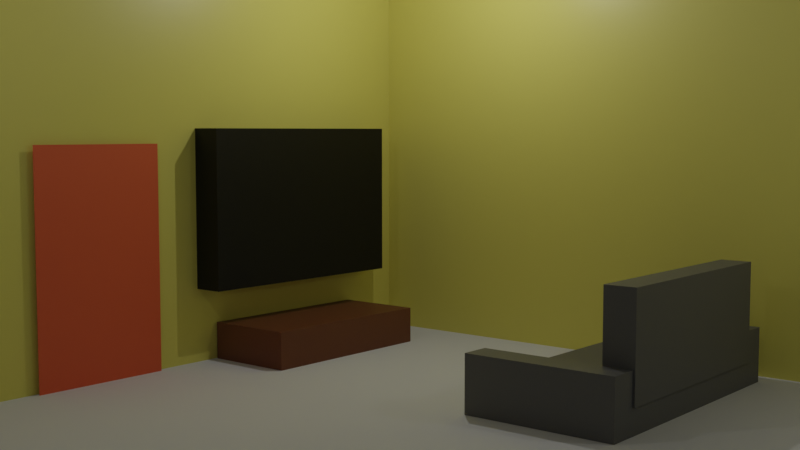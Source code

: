 # Source: 1-F_Challenge_Level_2.blend  (saved by Blender 2.91.10; exported with 4.5.12 LTS)
import bpy
from mathutils import Matrix  # noqa: F401  (used for matrix-valued properties, if any)

bpy.ops.wm.read_factory_settings(use_empty=True)
scene = bpy.context.scene
scene.name = 'Scene'

# ---- collections
col_collection = bpy.data.collections.new('Collection'); scene.collection.children.link(col_collection)
col_tv = bpy.data.collections.new('Tv'); col_collection.children.link(col_tv)
col_sofa = bpy.data.collections.new('Sofa'); col_collection.children.link(col_sofa)
col_light_rig = bpy.data.collections.new('Light Rig'); col_collection.children.link(col_light_rig)

# ---- materials (node trees are filled in below, after node groups)
mat_wall = bpy.data.materials.new('Wall')
mat_wall.alpha_threshold = 0.0
mat_wall.use_transparent_shadow = False
mat_wall.line_color = (0.0, 0.0, 0.0, 1.0)
mat_door = bpy.data.materials.new('Door')
mat_door.use_transparent_shadow = False
mat_tv = bpy.data.materials.new('TV')
mat_tv.use_transparent_shadow = False
mat_wood = bpy.data.materials.new('Wood')
mat_wood.use_transparent_shadow = False
mat_sofa_mat = bpy.data.materials.new('Sofa Mat')
mat_sofa_mat.use_transparent_shadow = False

# ---- material node trees
mat_wall.use_nodes = True; mat_wall.node_tree.nodes.clear()
_N = mat_wall.node_tree.nodes; _L = mat_wall.node_tree.links
n0 = _N.new('ShaderNodeOutputMaterial'); n0.name = 'Material Output'; n0.location = (300, 300)
n1 = _N.new('ShaderNodeBsdfPrincipled'); n1.name = 'Principled BSDF'; n1.location = (10, 300)
n1.distribution = 'GGX'
n1.subsurface_method = 'BURLEY'
n1.inputs[0].default_value = (0.8, 0.7314, 0.1603, 1.0)
n1.inputs[2].default_value = 0.4
n1.inputs[3].default_value = 1.45
n1.inputs[27].default_value = (0.0, 0.0, 0.0, 1.0)
n1.inputs[28].default_value = 1.0
_L.new(n1.outputs[0], n0.inputs[0])
n0.is_active_output = True
mat_door.use_nodes = True; mat_door.node_tree.nodes.clear()
_N = mat_door.node_tree.nodes; _L = mat_door.node_tree.links
n0 = _N.new('ShaderNodeBsdfPrincipled'); n0.name = 'Principled BSDF'; n0.location = (10, 300)
n0.distribution = 'GGX'
n0.subsurface_method = 'BURLEY'
n0.inputs[0].default_value = (0.8, 0.138, 0.04846, 1.0)
n0.inputs[3].default_value = 1.45
n0.inputs[27].default_value = (0.0, 0.0, 0.0, 1.0)
n0.inputs[28].default_value = 1.0
n1 = _N.new('ShaderNodeOutputMaterial'); n1.name = 'Material Output'; n1.location = (300, 300)
_L.new(n0.outputs[0], n1.inputs[0])
n1.is_active_output = True
mat_tv.use_nodes = True; mat_tv.node_tree.nodes.clear()
_N = mat_tv.node_tree.nodes; _L = mat_tv.node_tree.links
n0 = _N.new('ShaderNodeBsdfPrincipled'); n0.name = 'Principled BSDF'; n0.location = (10, 300)
n0.distribution = 'GGX'
n0.subsurface_method = 'BURLEY'
n0.inputs[0].default_value = (0.0, 0.0, 0.0, 1.0)
n0.inputs[3].default_value = 1.45
n0.inputs[27].default_value = (0.0, 0.0, 0.0, 1.0)
n0.inputs[28].default_value = 1.0
n1 = _N.new('ShaderNodeOutputMaterial'); n1.name = 'Material Output'; n1.location = (300, 300)
_L.new(n0.outputs[0], n1.inputs[0])
n1.is_active_output = True
mat_wood.use_nodes = True; mat_wood.node_tree.nodes.clear()
_N = mat_wood.node_tree.nodes; _L = mat_wood.node_tree.links
n0 = _N.new('ShaderNodeBsdfPrincipled'); n0.name = 'Principled BSDF'; n0.location = (10, 300)
n0.distribution = 'GGX'
n0.subsurface_method = 'BURLEY'
n0.inputs[0].default_value = (0.1902, 0.06494, 0.02322, 1.0)
n0.inputs[3].default_value = 1.45
n0.inputs[27].default_value = (0.0, 0.0, 0.0, 1.0)
n0.inputs[28].default_value = 1.0
n1 = _N.new('ShaderNodeOutputMaterial'); n1.name = 'Material Output'; n1.location = (300, 300)
_L.new(n0.outputs[0], n1.inputs[0])
n1.is_active_output = True
mat_sofa_mat.use_nodes = True; mat_sofa_mat.node_tree.nodes.clear()
_N = mat_sofa_mat.node_tree.nodes; _L = mat_sofa_mat.node_tree.links
n0 = _N.new('ShaderNodeBsdfPrincipled'); n0.name = 'Principled BSDF'; n0.location = (10, 300)
n0.distribution = 'GGX'
n0.subsurface_method = 'BURLEY'
n0.inputs[0].default_value = (0.1424, 0.1424, 0.1424, 1.0)
n0.inputs[3].default_value = 1.45
n0.inputs[27].default_value = (0.0, 0.0, 0.0, 1.0)
n0.inputs[28].default_value = 1.0
n1 = _N.new('ShaderNodeOutputMaterial'); n1.name = 'Material Output'; n1.location = (300, 300)
_L.new(n0.outputs[0], n1.inputs[0])
n1.is_active_output = True

# ---- world
world_world = bpy.data.worlds.new('World'); scene.world = world_world
world_world.use_nodes = True; world_world.node_tree.nodes.clear()
_N = world_world.node_tree.nodes; _L = world_world.node_tree.links
n0 = _N.new('ShaderNodeOutputWorld'); n0.name = 'World Output'; n0.location = (300, 300)
n1 = _N.new('ShaderNodeBackground'); n1.name = 'Background'; n1.location = (10, 300)
n1.inputs[0].default_value = (0.05088, 0.05088, 0.05088, 1.0)
_L.new(n1.outputs[0], n0.inputs[0])
n0.is_active_output = True
world_world.color = (0.05088, 0.05088, 0.05088)
world_world.use_sun_shadow = False
world_world.sun_shadow_jitter_overblur = 0.0

# ---- cameras
cam_camera = bpy.data.cameras.new('Camera')
cam_camera.clip_end = 100.0
cam_camera.ortho_scale = 7.314

# ---- lights
light_light = bpy.data.lights.new('Light', 'POINT')
light_light.transmission_factor = 0.0
light_light.energy = 3000.0
light_light.shadow_soft_size = 0.1
light_light.shadow_maximum_resolution = 0.006
light_light.use_absolute_resolution = True
light_light_001 = bpy.data.lights.new('Light.001', 'POINT')
light_light_001.transmission_factor = 0.0
light_light_001.energy = 1000.0
light_light_001.shadow_soft_size = 0.1
light_light_001.shadow_maximum_resolution = 0.006
light_light_001.use_absolute_resolution = True
light_light_002 = bpy.data.lights.new('Light.002', 'POINT')
light_light_002.transmission_factor = 0.0
light_light_002.energy = 1000.0
light_light_002.shadow_soft_size = 0.1
light_light_002.shadow_maximum_resolution = 0.006
light_light_002.use_absolute_resolution = True

# ---- meshes
me_cube = bpy.data.meshes.new('Cube')
me_cube.from_pydata([(1.0, 1.0, 1.0), (1.0, 1.0, -1.0), (1.0, -1.0, 1.0), (1.0, -1.0, -1.0), (-1.0, 1.0, 1.0), (-1.0, 1.0, -1.0), (-1.0, -1.0, 1.0), (-1.0, -1.0, -1.0)], [], [(0, 4, 6, 2), (3, 2, 6, 7), (7, 6, 4, 5), (5, 1, 3, 7), (1, 0, 2, 3), (5, 4, 0, 1)])
_uv = me_cube.uv_layers.new(name='UVMap')
_uv.uv.foreach_set('vector', [0.625, 0.5, 0.875, 0.5, 0.875, 0.75, 0.625, 0.75, 0.375, 0.75, 0.625, 0.75, 0.625, 1.0, 0.375, 1.0, 0.375, 0.0, 0.625, 0.0, 0.625, 0.25, 0.375, 0.25, 0.125, 0.5, 0.375, 0.5, 0.375, 0.75, 0.125, 0.75, 0.375, 0.5, 0.625, 0.5, 0.625, 0.75, 0.375, 0.75, 0.375, 0.25, 0.625, 0.25, 0.625, 0.5, 0.375, 0.5])
me_cube.materials.append(mat_wall)
me_cube.use_remesh_preserve_volume = False
me_cube.use_remesh_preserve_attributes = False
me_cube.use_mirror_vertex_groups = False
me_cube.update()
me_plane = bpy.data.meshes.new('Plane')
me_plane.from_pydata([(-1.0, -1.0, 0.0), (1.0, -1.0, 0.0), (-1.0, 1.0, 0.0), (1.0, 1.0, 0.0)], [], [(0, 1, 3, 2)])
_uv = me_plane.uv_layers.new(name='UVMap')
_uv.uv.foreach_set('vector', [0.0, 0.0, 1.0, 0.0, 1.0, 1.0, 0.0, 1.0])
me_plane.use_remesh_fix_poles = True
me_plane.use_remesh_preserve_attributes = False
me_plane.use_mirror_vertex_groups = False
me_plane.update()
me_cube_001 = bpy.data.meshes.new('Cube.001')
me_cube_001.from_pydata([(1.0, 1.0, 1.0), (1.0, 1.0, -1.0), (1.0, -1.0, 1.0), (1.0, -1.0, -1.0), (-1.0, 1.0, 1.0), (-1.0, 1.0, -1.0), (-1.0, -1.0, 1.0), (-1.0, -1.0, -1.0)], [], [(0, 4, 6, 2), (3, 2, 6, 7), (7, 6, 4, 5), (5, 1, 3, 7), (1, 0, 2, 3), (5, 4, 0, 1)])
_uv = me_cube_001.uv_layers.new(name='UVMap')
_uv.uv.foreach_set('vector', [0.625, 0.5, 0.875, 0.5, 0.875, 0.75, 0.625, 0.75, 0.375, 0.75, 0.625, 0.75, 0.625, 1.0, 0.375, 1.0, 0.375, 0.0, 0.625, 0.0, 0.625, 0.25, 0.375, 0.25, 0.125, 0.5, 0.375, 0.5, 0.375, 0.75, 0.125, 0.75, 0.375, 0.5, 0.625, 0.5, 0.625, 0.75, 0.375, 0.75, 0.375, 0.25, 0.625, 0.25, 0.625, 0.5, 0.375, 0.5])
me_cube_001.materials.append(mat_wall)
me_cube_001.use_remesh_preserve_volume = False
me_cube_001.use_remesh_preserve_attributes = False
me_cube_001.use_mirror_vertex_groups = False
me_cube_001.update()
me_plane_001 = bpy.data.meshes.new('Plane.001')
me_plane_001.from_pydata([(-1.0, -1.0, 0.0), (1.0, -1.0, 0.0), (-1.0, 1.0, 0.0), (1.0, 1.0, 0.0)], [], [(0, 1, 3, 2)])
_uv = me_plane_001.uv_layers.new(name='UVMap')
_uv.uv.foreach_set('vector', [0.0, 0.0, 1.0, 0.0, 1.0, 1.0, 0.0, 1.0])
me_plane_001.materials.append(mat_door)
me_plane_001.use_remesh_fix_poles = True
me_plane_001.use_remesh_preserve_attributes = False
me_plane_001.use_mirror_vertex_groups = False
me_plane_001.update()
me_cube_003 = bpy.data.meshes.new('Cube.003')
me_cube_003.from_pydata([(-1.0, -1.0, -1.0), (-1.0, -1.0, 1.0), (-1.0, 1.0, -1.0), (-1.0, 1.0, 1.0), (1.0, -1.0, -1.0), (1.0, -1.0, 1.0), (1.0, 1.0, -1.0), (1.0, 1.0, 1.0)], [], [(0, 1, 3, 2), (2, 3, 7, 6), (6, 7, 5, 4), (4, 5, 1, 0), (2, 6, 4, 0), (7, 3, 1, 5)])
_uv = me_cube_003.uv_layers.new(name='UVMap')
_uv.uv.foreach_set('vector', [0.375, 0.0, 0.625, 0.0, 0.625, 0.25, 0.375, 0.25, 0.375, 0.25, 0.625, 0.25, 0.625, 0.5, 0.375, 0.5, 0.375, 0.5, 0.625, 0.5, 0.625, 0.75, 0.375, 0.75, 0.375, 0.75, 0.625, 0.75, 0.625, 1.0, 0.375, 1.0, 0.125, 0.5, 0.375, 0.5, 0.375, 0.75, 0.125, 0.75, 0.625, 0.5, 0.875, 0.5, 0.875, 0.75, 0.625, 0.75])
me_cube_003.materials.append(mat_tv)
me_cube_003.use_remesh_fix_poles = True
me_cube_003.use_remesh_preserve_attributes = False
me_cube_003.use_mirror_vertex_groups = False
me_cube_003.update()
me_cube_002 = bpy.data.meshes.new('Cube.002')
me_cube_002.from_pydata([(-1.0, -1.0, -1.0), (-1.0, -1.0, 1.0), (-1.0, 1.0, -1.0), (-1.0, 1.0, 1.0), (1.0, -1.0, -1.0), (1.0, -1.0, 1.0), (1.0, 1.0, -1.0), (1.0, 1.0, 1.0)], [], [(0, 1, 3, 2), (2, 3, 7, 6), (6, 7, 5, 4), (4, 5, 1, 0), (2, 6, 4, 0), (7, 3, 1, 5)])
_uv = me_cube_002.uv_layers.new(name='UVMap')
_uv.uv.foreach_set('vector', [0.375, 0.0, 0.625, 0.0, 0.625, 0.25, 0.375, 0.25, 0.375, 0.25, 0.625, 0.25, 0.625, 0.5, 0.375, 0.5, 0.375, 0.5, 0.625, 0.5, 0.625, 0.75, 0.375, 0.75, 0.375, 0.75, 0.625, 0.75, 0.625, 1.0, 0.375, 1.0, 0.125, 0.5, 0.375, 0.5, 0.375, 0.75, 0.125, 0.75, 0.625, 0.5, 0.875, 0.5, 0.875, 0.75, 0.625, 0.75])
me_cube_002.materials.append(mat_wood)
me_cube_002.use_remesh_fix_poles = True
me_cube_002.use_remesh_preserve_attributes = False
me_cube_002.use_mirror_vertex_groups = False
me_cube_002.update()
me_cube_004 = bpy.data.meshes.new('Cube.004')
me_cube_004.from_pydata([(-1.0, -1.0, -1.0), (-1.0, -1.0, 1.0), (-1.0, 1.0, -1.0), (-1.0, 1.0, 1.0), (1.0, -1.0, -1.0), (1.0, -1.0, 1.0), (1.0, 1.0, -1.0), (1.0, 1.0, 1.0)], [], [(0, 1, 3, 2), (2, 3, 7, 6), (6, 7, 5, 4), (4, 5, 1, 0), (2, 6, 4, 0), (7, 3, 1, 5)])
_uv = me_cube_004.uv_layers.new(name='UVMap')
_uv.uv.foreach_set('vector', [0.375, 0.0, 0.625, 0.0, 0.625, 0.25, 0.375, 0.25, 0.375, 0.25, 0.625, 0.25, 0.625, 0.5, 0.375, 0.5, 0.375, 0.5, 0.625, 0.5, 0.625, 0.75, 0.375, 0.75, 0.375, 0.75, 0.625, 0.75, 0.625, 1.0, 0.375, 1.0, 0.125, 0.5, 0.375, 0.5, 0.375, 0.75, 0.125, 0.75, 0.625, 0.5, 0.875, 0.5, 0.875, 0.75, 0.625, 0.75])
me_cube_004.materials.append(mat_sofa_mat)
me_cube_004.use_remesh_fix_poles = True
me_cube_004.use_remesh_preserve_attributes = False
me_cube_004.use_mirror_vertex_groups = False
me_cube_004.update()
me_cube_005 = bpy.data.meshes.new('Cube.005')
me_cube_005.from_pydata([(-1.0, -1.0, -1.0), (-1.0, -1.0, 1.0), (-1.0, 1.0, -1.0), (-1.0, 1.0, 1.0), (1.0, -1.0, -1.0), (1.0, -1.0, 1.0), (1.0, 1.0, -1.0), (1.0, 1.0, 1.0)], [], [(0, 1, 3, 2), (2, 3, 7, 6), (6, 7, 5, 4), (4, 5, 1, 0), (2, 6, 4, 0), (7, 3, 1, 5)])
_uv = me_cube_005.uv_layers.new(name='UVMap')
_uv.uv.foreach_set('vector', [0.375, 0.0, 0.625, 0.0, 0.625, 0.25, 0.375, 0.25, 0.375, 0.25, 0.625, 0.25, 0.625, 0.5, 0.375, 0.5, 0.375, 0.5, 0.625, 0.5, 0.625, 0.75, 0.375, 0.75, 0.375, 0.75, 0.625, 0.75, 0.625, 1.0, 0.375, 1.0, 0.125, 0.5, 0.375, 0.5, 0.375, 0.75, 0.125, 0.75, 0.625, 0.5, 0.875, 0.5, 0.875, 0.75, 0.625, 0.75])
me_cube_005.materials.append(mat_sofa_mat)
me_cube_005.use_remesh_fix_poles = True
me_cube_005.use_remesh_preserve_attributes = False
me_cube_005.use_mirror_vertex_groups = False
me_cube_005.update()
me_cube_006 = bpy.data.meshes.new('Cube.006')
me_cube_006.from_pydata([(-1.0, -1.0, -1.0), (-1.0, -1.0, 1.0), (-1.0, 1.0, -1.0), (-1.0, 1.0, 1.0), (1.0, -1.0, -1.0), (1.0, -1.0, 1.0), (1.0, 1.0, -1.0), (1.0, 1.0, 1.0)], [], [(0, 1, 3, 2), (2, 3, 7, 6), (6, 7, 5, 4), (4, 5, 1, 0), (2, 6, 4, 0), (7, 3, 1, 5)])
_uv = me_cube_006.uv_layers.new(name='UVMap')
_uv.uv.foreach_set('vector', [0.375, 0.0, 0.625, 0.0, 0.625, 0.25, 0.375, 0.25, 0.375, 0.25, 0.625, 0.25, 0.625, 0.5, 0.375, 0.5, 0.375, 0.5, 0.625, 0.5, 0.625, 0.75, 0.375, 0.75, 0.375, 0.75, 0.625, 0.75, 0.625, 1.0, 0.375, 1.0, 0.125, 0.5, 0.375, 0.5, 0.375, 0.75, 0.125, 0.75, 0.625, 0.5, 0.875, 0.5, 0.875, 0.75, 0.625, 0.75])
me_cube_006.materials.append(mat_sofa_mat)
me_cube_006.use_remesh_fix_poles = True
me_cube_006.use_remesh_preserve_attributes = False
me_cube_006.use_mirror_vertex_groups = False
me_cube_006.update()
me_cube_007 = bpy.data.meshes.new('Cube.007')
me_cube_007.from_pydata([(-1.0, -1.0, -1.0), (-1.0, -1.0, 1.0), (-1.0, 1.0, -1.0), (-1.0, 1.0, 1.0), (1.0, -1.0, -1.0), (1.0, -1.0, 1.0), (1.0, 1.0, -1.0), (1.0, 1.0, 1.0)], [], [(0, 1, 3, 2), (2, 3, 7, 6), (6, 7, 5, 4), (4, 5, 1, 0), (2, 6, 4, 0), (7, 3, 1, 5)])
_uv = me_cube_007.uv_layers.new(name='UVMap')
_uv.uv.foreach_set('vector', [0.375, 0.0, 0.625, 0.0, 0.625, 0.25, 0.375, 0.25, 0.375, 0.25, 0.625, 0.25, 0.625, 0.5, 0.375, 0.5, 0.375, 0.5, 0.625, 0.5, 0.625, 0.75, 0.375, 0.75, 0.375, 0.75, 0.625, 0.75, 0.625, 1.0, 0.375, 1.0, 0.125, 0.5, 0.375, 0.5, 0.375, 0.75, 0.125, 0.75, 0.625, 0.5, 0.875, 0.5, 0.875, 0.75, 0.625, 0.75])
me_cube_007.materials.append(mat_sofa_mat)
me_cube_007.use_remesh_fix_poles = True
me_cube_007.use_remesh_preserve_attributes = False
me_cube_007.use_mirror_vertex_groups = False
me_cube_007.update()

# ---- objects
ob_wall = bpy.data.objects.new('Wall', me_cube)
ob_light = bpy.data.objects.new('Light', light_light)
ob_camera = bpy.data.objects.new('Camera', cam_camera)
ob_plane = bpy.data.objects.new('Plane', me_plane)
ob_wall_2 = bpy.data.objects.new('Wall 2', me_cube_001)
ob_door = bpy.data.objects.new('Door', me_plane_001)
ob_light_001 = bpy.data.objects.new('Light.001', light_light_001)
ob_light_002 = bpy.data.objects.new('Light.002', light_light_002)
ob_tv = bpy.data.objects.new('TV', me_cube_003)
ob_tv_table = bpy.data.objects.new('Tv Table', me_cube_002)
ob_sofa = bpy.data.objects.new('Sofa', me_cube_004)
ob_sofa_001 = bpy.data.objects.new('Sofa.001', me_cube_005)
ob_sofa_002 = bpy.data.objects.new('Sofa.002', me_cube_006)
ob_sofa_003 = bpy.data.objects.new('Sofa.003', me_cube_007)

# ---- transforms, parenting, visibility, modifiers, constraints
ob_wall.location = (-0.7903, 48.11, 21.57)
ob_wall.scale = (36.66, 0.6319, 21.28)
ob_wall.lock_rotations_4d = False
ob_wall.empty_display_type = 'ARROWS'
ob_wall.lineart.crease_threshold = 0.0
ob_light.parent = ob_camera
ob_light.matrix_parent_inverse = Matrix(((0.6399, -0.7684, -9.132e-05, 15.28), (0.06472, 0.05378, 0.9965, -13.34), (-0.7657, -0.6376, 0.08415, -41.04), (-0.0, 0.0, -0.0, 1.0)))
ob_light.location = (20.37, 33.34, 30.08)
ob_light.rotation_euler = (0.6503, 0.05522, 1.866)
ob_light.lock_rotations_4d = False
ob_light.empty_display_type = 'ARROWS'
ob_light.color = (0.0, 0.0, 0.0, 0.0)
ob_light.lineart.crease_threshold = 0.0
ob_camera.location = (-40.34, -13.71, 16.75)
ob_camera.rotation_euler = (1.487, 9.132e-05, -0.8764)
ob_camera.lock_rotations_4d = False
ob_camera.empty_display_type = 'ARROWS'
ob_camera.color = (0.0, 0.0, 0.0, 0.0)
ob_camera.display_type = 'WIRE'
ob_camera.lineart.crease_threshold = 0.0
ob_plane.location = (-6.682, 8.772, 0.3695)
ob_plane.scale = (-40.32, -40.32, -40.32)
ob_plane.lineart.crease_threshold = 0.0
ob_wall_2.location = (32.29, 14.61, 21.57)
ob_wall_2.rotation_euler = (0.0, -0.0, 1.571)
ob_wall_2.scale = (36.66, 0.6319, 21.28)
ob_wall_2.lock_rotations_4d = False
ob_wall_2.empty_display_type = 'ARROWS'
ob_wall_2.lineart.crease_threshold = 0.0
ob_door.location = (2.301, 47.07, 8.12)
ob_door.rotation_euler = (1.571, -0.0, 0.0)
ob_door.scale = (4.724, -7.822, 1.0)
ob_door.lineart.crease_threshold = 0.0
ob_light_001.parent = ob_camera
ob_light_001.matrix_parent_inverse = Matrix(((0.6399, -0.7684, -9.132e-05, 15.28), (0.06472, 0.05378, 0.9965, -13.34), (-0.7657, -0.6376, 0.08415, -41.04), (-0.0, 0.0, -0.0, 1.0)))
ob_light_001.location = (-11.07, 32.1, 28.99)
ob_light_001.rotation_euler = (0.6503, 0.05522, 1.866)
ob_light_001.lock_rotations_4d = False
ob_light_001.empty_display_type = 'ARROWS'
ob_light_001.color = (0.0, 0.0, 0.0, 0.0)
ob_light_001.lineart.crease_threshold = 0.0
ob_light_002.parent = ob_camera
ob_light_002.matrix_parent_inverse = Matrix(((0.6399, -0.7684, -9.132e-05, 15.28), (0.06472, 0.05378, 0.9965, -13.34), (-0.7657, -0.6376, 0.08415, -41.04), (-0.0, 0.0, -0.0, 1.0)))
ob_light_002.location = (20.67, -3.596, 21.27)
ob_light_002.rotation_euler = (0.6503, 0.05522, 1.866)
ob_light_002.lock_rotations_4d = False
ob_light_002.empty_display_type = 'ARROWS'
ob_light_002.color = (0.0, 0.0, 0.0, 0.0)
ob_light_002.lineart.crease_threshold = 0.0
ob_tv.location = (19.39, 46.56, 11.3)
ob_tv.scale = (8.757, 1.34, 5.687)
ob_tv.lineart.crease_threshold = 0.0
ob_tv_table.location = (19.3, 44.04, 1.688)
ob_tv_table.scale = (-7.003, 3.316, 1.34)
ob_tv_table.lineart.crease_threshold = 0.0
ob_sofa.location = (20.3, 15.07, 5.238)
ob_sofa.scale = (7.627, 1.0, 3.262)
ob_sofa.lineart.crease_threshold = 0.0
ob_sofa_001.location = (20.3, 19.07, 1.314)
ob_sofa_001.rotation_euler = (1.571, -0.0, 0.0)
ob_sofa_001.scale = (7.627, 1.0, -4.869)
ob_sofa_001.lineart.crease_threshold = 0.0
ob_sofa_002.location = (28.93, 19.07, 2.196)
ob_sofa_002.rotation_euler = (1.571, 1.571, 0.0)
ob_sofa_002.scale = (1.816, 1.0, -4.869)
ob_sofa_002.lineart.crease_threshold = 0.0
ob_sofa_003.location = (11.71, 19.07, 2.196)
ob_sofa_003.rotation_euler = (1.571, 1.571, 0.0)
ob_sofa_003.scale = (1.816, 1.0, -4.869)
ob_sofa_003.lineart.crease_threshold = 0.0

# ---- collection membership
col_collection.objects.link(ob_wall)
col_collection.objects.link(ob_light)
col_collection.objects.link(ob_camera)
col_collection.objects.link(ob_plane)
col_collection.objects.link(ob_wall_2)
col_collection.objects.link(ob_door)
col_collection.objects.link(ob_light_001)
col_collection.objects.link(ob_light_002)
col_tv.objects.link(ob_tv)
col_tv.objects.link(ob_tv_table)
col_sofa.objects.link(ob_sofa)
col_sofa.objects.link(ob_sofa_001)
col_sofa.objects.link(ob_sofa_002)
col_sofa.objects.link(ob_sofa_003)
col_light_rig.objects.link(ob_light)
col_light_rig.objects.link(ob_camera)
col_light_rig.objects.link(ob_light_001)
col_light_rig.objects.link(ob_light_002)

# ---- scene / render settings (as saved in the file)
scene.camera = ob_camera
scene.frame_start = 1; scene.frame_end = 250; scene.frame_set(1)
scene.render.engine = 'BLENDER_EEVEE_NEXT'
scene.cycles.use_denoising = False
scene.cycles.samples = 128
scene.cycles.sampling_pattern = 'TABULATED_SOBOL'
scene.cycles.use_adaptive_sampling = False
scene.cycles.use_light_tree = False
scene.view_settings.view_transform = 'Filmic'
bpy.context.view_layer.update()
